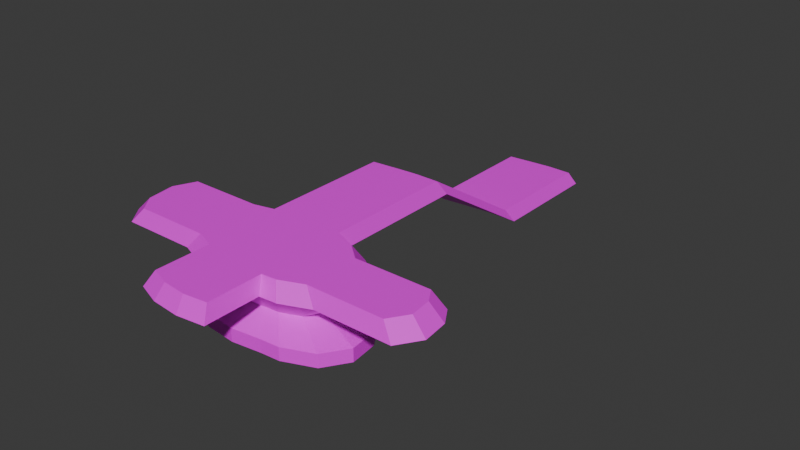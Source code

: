 # Source: crossIsland.blend  (saved by Blender 4.1.24; exported with 4.5.12 LTS)
import bpy
from mathutils import Matrix  # noqa: F401  (used for matrix-valued properties, if any)

bpy.ops.wm.read_factory_settings(use_empty=True)
scene = bpy.context.scene
scene.name = 'Scene'

# ---- collections
col_collection = bpy.data.collections.new('Collection'); scene.collection.children.link(col_collection)

# ---- images (referenced by path relative to the original .blend; pixels are not part of the script)
import os
ASSET_DIR = os.environ.get("B2B_ASSET_DIR", "")  # directory of the original .blend (textures are referenced by path, not embedded)
HERE = os.path.dirname(os.path.abspath(__file__))  # packed textures are extracted next to this script under _unpacked/

def load_image(name, relpath, width, height, colorspace="sRGB"):
    """Load a texture the original file referenced (path relative to the .blend, or extracted next to this script)."""
    p = next((c for c in (os.path.join(HERE, relpath), os.path.join(ASSET_DIR, relpath)) if relpath and os.path.exists(c)), "")
    if p:
        img = bpy.data.images.load(p, check_existing=True)
        img.name = name
    else:  # same state as the original file: an image datablock whose file is absent (Cycles renders it pink)
        img = bpy.data.images.new(name, width, height)
        img.source = "FILE"
        img.filepath = "//" + (relpath or name)
    img.colorspace_settings.name = colorspace
    return img
img_rock_05_diff_4k_jpg = load_image('rock_05_diff_4k.jpg', 'rock_05_4k.blend/textures/rock_05_diff_4k.jpg', 1024, 1024, 'sRGB')

# ---- materials (node trees are filled in below, after node groups)
mat_material_001 = bpy.data.materials.new('Material.001')
mat_material_001.use_transparent_shadow = False

# ---- material node trees
mat_material_001.use_nodes = True; mat_material_001.node_tree.nodes.clear()
_N = mat_material_001.node_tree.nodes; _L = mat_material_001.node_tree.links
n0 = _N.new('ShaderNodeBsdfPrincipled'); n0.name = 'Principled BSDF'; n0.location = (10, 300)
n1 = _N.new('ShaderNodeOutputMaterial'); n1.name = 'Material Output'; n1.location = (300, 300)
n2 = _N.new('ShaderNodeTexImage'); n2.name = 'Image Texture'; n2.location = (-280, 280)
n2.image = img_rock_05_diff_4k_jpg
_L.new(n0.outputs[0], n1.inputs[0])
_L.new(n2.outputs[0], n0.inputs[0])
n1.is_active_output = True

# ---- world
world_world = bpy.data.worlds.new('World'); scene.world = world_world
world_world.use_nodes = True; world_world.node_tree.nodes.clear()
_N = world_world.node_tree.nodes; _L = world_world.node_tree.links
n0 = _N.new('ShaderNodeOutputWorld'); n0.name = 'World Output'; n0.location = (300, 300)
n1 = _N.new('ShaderNodeBackground'); n1.name = 'Background'; n1.location = (10, 300)
n1.inputs[0].default_value = (0.05088, 0.05088, 0.05088, 1.0)
_L.new(n1.outputs[0], n0.inputs[0])
n0.is_active_output = True
world_world.color = (0.05088, 0.05088, 0.05088)
world_world.use_sun_shadow = False
world_world.sun_shadow_jitter_overblur = 0.0

# ---- meshes
me_vert = bpy.data.meshes.new('Vert')
me_vert.from_pydata([(0.0, 0.0, 0.0), (-0.1397, 29.96, 0.0), (14.25, 29.68, 0.0), (27.1, 24.09, 0.0), (37.43, 15.43, 0.0), (42.74, 7.053, 0.0), (44.27, -5.796, 0.0), (37.15, -16.69, 0.0), (23.32, -22.28, 0.0), (14.67, -22.84, 0.0), (0.9777, -24.51, 0.0), (-13.27, -23.12, 0.0), (-25.14, -18.79, 0.0), (-36.59, -14.32, 0.0), (-44.14, -4.4, 0.0), (-46.23, 12.08, 0.0), (-40.5, 24.79, 0.0), (-28.49, 27.58, 0.0), (-11.87, 29.12, 0.0), (0.04627, -0.4873, -8.57), (-0.1209, 35.36, -8.57), (17.09, 35.03, -8.57), (32.47, 28.34, -8.57), (44.84, 17.98, -8.57), (51.19, 7.953, -8.57), (53.03, -7.424, -8.57), (44.51, -20.46, -8.57), (27.96, -27.15, -8.57), (17.6, -27.82, -8.57), (1.216, -29.82, -8.57), (-15.83, -28.15, -8.57), (-30.04, -22.97, -8.57), (-43.74, -17.62, -8.57), (-52.77, -5.752, -8.57), (-55.28, 13.97, -8.57), (-48.42, 29.18, -8.57), (-34.05, 32.52, -8.57), (-14.16, 34.36, -8.57), (-0.04637, 0.4884, -21.43), (-0.1585, 24.54, -21.43), (11.39, 24.32, -21.43), (21.71, 19.83, -21.43), (30.01, 12.88, -21.43), (34.27, 6.151, -21.43), (35.5, -4.165, -21.43), (29.78, -12.91, -21.43), (18.68, -17.4, -21.43), (11.73, -17.85, -21.43), (0.7386, -19.19, -21.43), (-10.7, -18.07, -21.43), (-20.23, -14.59, -21.43), (-29.43, -11.01, -21.43), (-35.48, -3.044, -21.43), (-37.16, 10.19, -21.43), (-32.57, 20.39, -21.43), (-22.92, 22.63, -21.43), (-9.578, 23.87, -21.43), (0.06539, -0.6887, -29.92), (-0.1131, 37.6, -29.92), (18.27, 37.24, -29.92), (34.69, 30.1, -29.92), (47.9, 19.04, -29.92), (54.68, 8.325, -29.92), (56.65, -8.096, -29.92), (47.55, -22.02, -29.92), (29.87, -29.16, -29.92), (18.81, -29.87, -29.92), (1.315, -32.01, -29.92), (-16.89, -30.23, -29.92), (-32.06, -24.7, -29.92), (-46.7, -18.98, -29.92), (-56.34, -6.311, -29.92), (-59.02, 14.75, -29.92), (-51.7, 30.99, -29.92), (-36.35, 34.56, -29.92), (-15.11, 36.53, -29.92), (0.06539, -0.6887, -37.52), (-0.1131, 37.6, -37.52), (18.27, 37.24, -37.52), (34.69, 30.1, -37.52), (47.9, 19.04, -37.52), (54.68, 8.325, -37.52), (56.65, -8.096, -37.52), (47.55, -22.02, -37.52), (29.87, -29.16, -37.52), (18.81, -29.87, -37.52), (1.315, -32.01, -37.52), (-16.89, -30.23, -37.52), (-32.06, -24.7, -37.52), (-46.7, -18.98, -37.52), (-56.34, -6.311, -37.52), (-59.02, 14.75, -37.52), (-51.7, 30.99, -37.52), (-36.35, 34.56, -37.52), (-15.11, 36.53, -37.52), (14.67, -55.51, 0.0), (0.9777, -57.19, 0.0), (-13.27, -55.79, 0.0), (-25.14, -51.46, 0.0), (17.6, -60.49, -8.57), (1.216, -62.49, -8.57), (-15.83, -60.82, -8.57), (-30.04, -55.64, -8.57), (-79.82, -14.32, 0.0), (-87.36, -4.4, 0.0), (-89.46, 12.08, 0.0), (-83.73, 24.79, 0.0), (-86.97, -17.62, -8.57), (-96.0, -5.752, -8.57), (-98.51, 13.97, -8.57), (-91.65, 29.18, -8.57), (-0.1397, 79.85, 0.0), (14.25, 79.57, 0.0), (-28.49, 77.48, 0.0), (-11.87, 79.01, 0.0), (-0.1209, 85.26, -8.57), (17.09, 84.92, -8.57), (-34.05, 82.42, -8.57), (-14.16, 84.26, -8.57), (82.47, 15.43, 0.0), (87.78, 7.053, 0.0), (89.31, -5.796, 0.0), (82.19, -16.69, 0.0), (89.88, 17.98, -8.57), (96.23, 7.953, -8.57), (98.07, -7.424, -8.57), (89.55, -20.46, -8.57), (-0.1397, 106.8, 0.0), (14.25, 106.6, 0.0), (-28.49, 104.5, 0.0), (-11.87, 106.0, 0.0), (-0.1209, 112.2, -8.57), (17.09, 111.9, -8.57), (-34.05, 109.4, -8.57), (-14.16, 111.2, -8.57), (-0.2014, 173.9, -42.7), (14.18, 173.6, -42.7), (-28.55, 171.5, -42.7), (-11.93, 173.0, -42.7), (-0.1826, 179.3, -51.27), (17.03, 179.0, -51.27), (-34.11, 176.4, -51.27), (-14.22, 178.3, -51.27), (-0.2014, 243.5, -42.7), (14.18, 243.2, -42.7), (-28.55, 241.1, -42.7), (-11.93, 242.6, -42.7), (-0.1826, 248.9, -51.27), (17.03, 248.5, -51.27), (-34.11, 246.0, -51.27), (-14.22, 247.9, -51.27), (-1.87, 3.451, -37.52), (-1.515, 3.239, 0.0)], [], [(33, 52, 51, 32), (29, 100, 101, 30), (4, 23, 22, 3), (10, 96, 95, 9), (25, 125, 126, 26), (17, 113, 117, 36), (13, 32, 31, 12), (6, 121, 120, 5), (34, 109, 110, 35), (26, 126, 122, 7), (15, 105, 104, 14), (8, 27, 26, 7), (0, 19, 20, 1), (35, 110, 106, 16), (9, 28, 27, 8), (36, 117, 118, 37), (17, 36, 35, 16), (31, 102, 98, 12), (3, 22, 21, 2), (20, 115, 116, 21), (51, 70, 69, 50), (26, 45, 44, 25), (19, 38, 39, 20), (34, 53, 52, 33), (27, 46, 45, 26), (35, 54, 53, 34), (28, 47, 46, 27), (21, 40, 39, 20), (36, 55, 54, 35), (29, 48, 47, 28), (22, 41, 40, 21), (37, 56, 55, 36), (30, 49, 48, 29), (23, 42, 41, 22), (20, 39, 56, 37), (31, 50, 49, 30), (24, 43, 42, 23), (32, 51, 50, 31), (25, 44, 43, 24), (69, 88, 87, 68), (44, 63, 62, 43), (52, 71, 70, 51), (45, 64, 63, 44), (53, 72, 71, 52), (46, 65, 64, 45), (38, 57, 58, 39), (54, 73, 72, 53), (47, 66, 65, 46), (40, 59, 58, 39), (55, 74, 73, 54), (48, 67, 66, 47), (41, 60, 59, 40), (56, 75, 74, 55), (49, 68, 67, 48), (42, 61, 60, 41), (39, 58, 75, 56), (50, 69, 68, 49), (43, 62, 61, 42), (1, 152, 2), (62, 81, 80, 61), (70, 89, 88, 69), (63, 82, 81, 62), (71, 90, 89, 70), (64, 83, 82, 63), (72, 91, 90, 71), (65, 84, 83, 64), (57, 76, 77, 58), (73, 92, 91, 72), (66, 85, 84, 65), (59, 78, 77, 58), (74, 93, 92, 73), (67, 86, 85, 66), (60, 79, 78, 59), (75, 94, 93, 74), (68, 87, 86, 67), (61, 80, 79, 60), (58, 77, 94, 75), (97, 101, 100, 96), (98, 102, 101, 97), (96, 100, 99, 95), (9, 95, 99, 28), (11, 97, 96, 10), (30, 101, 102, 31), (28, 99, 100, 29), (12, 98, 97, 11), (104, 108, 107, 103), (105, 109, 108, 104), (106, 110, 109, 105), (32, 107, 108, 33), (16, 106, 105, 15), (13, 103, 107, 32), (14, 104, 103, 13), (33, 108, 109, 34), (112, 128, 127, 111), (111, 127, 130, 114), (117, 133, 134, 118), (2, 112, 111, 1), (1, 111, 114, 18), (18, 114, 113, 17), (37, 118, 115, 20), (21, 116, 112, 2), (120, 124, 123, 119), (121, 125, 124, 120), (122, 126, 125, 121), (23, 123, 124, 24), (4, 119, 123, 23), (7, 122, 121, 6), (5, 120, 119, 4), (24, 124, 125, 25), (128, 136, 135, 127), (127, 135, 138, 130), (133, 141, 142, 134), (113, 129, 133, 117), (118, 134, 131, 115), (115, 131, 132, 116), (114, 130, 129, 113), (116, 132, 128, 112), (135, 143, 146, 138), (141, 149, 150, 142), (140, 148, 144, 136), (129, 137, 141, 133), (134, 142, 139, 131), (131, 139, 140, 132), (130, 138, 137, 129), (132, 140, 136, 128), (143, 147, 150, 146), (144, 148, 147, 143), (146, 150, 149, 145), (136, 144, 143, 135), (137, 145, 149, 141), (142, 150, 147, 139), (139, 147, 148, 140), (138, 146, 145, 137), (77, 151, 94), (94, 151, 93), (93, 151, 92), (92, 151, 91), (91, 151, 90), (90, 151, 89), (89, 151, 88), (88, 151, 87), (87, 151, 86), (86, 151, 85), (85, 151, 84), (84, 151, 83), (83, 151, 82), (82, 151, 81), (81, 151, 80), (80, 151, 79), (79, 151, 78), (78, 151, 77), (2, 152, 3), (3, 152, 4), (4, 152, 5), (5, 152, 6), (6, 152, 7), (7, 152, 8), (8, 152, 9), (9, 152, 10), (10, 152, 11), (11, 152, 12), (12, 152, 13), (13, 152, 14), (14, 152, 15), (15, 152, 16), (16, 152, 17), (17, 152, 18), (18, 152, 1)])
_uv = me_vert.uv_layers.new(name='UVMap')
_uv.uv.foreach_set('vector', [0.01036, 0.145, 0.0171, 0.1408, 0.01739, 0.1305, 0.01012, 0.1339, 0.02022, 0.09182, 0.01847, 2.33e-05, 0.01662, 0.0449, 0.01534, 0.1007, 0.02953, 0.1548, 0.02818, 0.1525, 0.02665, 0.1654, 0.02861, 0.1676, 0.01789, 0.09895, 0.01713, 0.03329, 0.01784, 0.03955, 0.02217, 0.1051, 0.02932, 0.1385, 0.03015, 0.1409, 0.0302, 0.1408, 0.02918, 0.1305, 0.01215, 0.1796, 0.01623, 0.3058, 0.01031, 0.3171, 0.01062, 0.1838, 0.008544, 0.1302, 0.01012, 0.1339, 0.01099, 0.1157, 0.00987, 0.1179, 0.03086, 0.1373, 0.03011, 0.1408, 0.03007, 0.1413, 0.03035, 0.146, 0.01071, 0.155, 0.01044, 0.1529, 0.01019, 0.1532, 0.01092, 0.1659, 0.02918, 0.1305, 0.0302, 0.1408, 0.02996, 0.1401, 0.03065, 0.127, 0.01073, 0.1568, 0.01061, 0.153, 0.01073, 0.1517, 0.01245, 0.1434, 0.02885, 0.112, 0.02591, 0.116, 0.02918, 0.1305, 0.03065, 0.127, 0.07636, 0.0007331, 0.06753, 0.0002309, 0.06753, 0.03717, 0.07636, 0.0316, 0.01092, 0.1659, 0.01019, 0.1532, 0.01087, 0.1542, 0.00972, 0.1698, 0.02217, 0.1051, 0.02528, 0.1018, 0.02591, 0.116, 0.02885, 0.112, 0.01062, 0.1838, 0.01031, 0.3171, 0.02134, 0.3235, 0.02151, 0.1955, 0.01215, 0.1796, 0.01062, 0.1838, 0.01092, 0.1659, 0.00972, 0.1698, 0.01099, 0.1157, 0.01398, 0.06079, 0.01423, 0.0627, 0.00987, 0.1179, 0.02861, 0.1676, 0.02665, 0.1654, 0.02651, 0.1874, 0.02256, 0.1814, 0.02108, 0.1997, 0.0219, 0.326, 0.02573, 0.323, 0.02651, 0.1874, 0.01739, 0.1305, 0.02125, 0.138, 0.0211, 0.131, 0.01843, 0.1223, 0.02918, 0.1305, 0.02206, 0.1285, 0.02229, 0.1379, 0.02932, 0.1385, 0.06753, 0.0002309, 0.05429, 0.001236, 0.05429, 0.02602, 0.06753, 0.03717, 0.01071, 0.155, 0.0176, 0.1531, 0.0171, 0.1408, 0.01036, 0.145, 0.02591, 0.116, 0.02116, 0.1202, 0.02206, 0.1285, 0.02918, 0.1305, 0.01092, 0.1659, 0.0186, 0.1652, 0.0176, 0.1531, 0.01071, 0.155, 0.02528, 0.1018, 0.02114, 0.1159, 0.02116, 0.1202, 0.02591, 0.116, 0.02651, 0.1874, 0.01498, 0.1721, 0.006104, 0.177, 0.02108, 0.1997, 0.01062, 0.1838, 0.02175, 0.1734, 0.0186, 0.1652, 0.01092, 0.1659, 0.02022, 0.09182, 0.02029, 0.1131, 0.02114, 0.1159, 0.02528, 0.1018, 0.02665, 0.1654, 0.0186, 0.1637, 0.01498, 0.1721, 0.02651, 0.1874, 0.02151, 0.1955, 0.02907, 0.179, 0.02175, 0.1734, 0.01062, 0.1838, 0.01534, 0.1007, 0.01958, 0.1161, 0.02029, 0.1131, 0.02022, 0.09182, 0.02818, 0.1525, 0.02073, 0.1549, 0.0186, 0.1637, 0.02665, 0.1654, 0.02108, 0.1997, 0.03621, 0.1815, 0.02907, 0.179, 0.02151, 0.1955, 0.01099, 0.1157, 0.01843, 0.1223, 0.01958, 0.1161, 0.01534, 0.1007, 0.02874, 0.1453, 0.02177, 0.1472, 0.02073, 0.1549, 0.02818, 0.1525, 0.01012, 0.1339, 0.01739, 0.1305, 0.01843, 0.1223, 0.01099, 0.1157, 0.02932, 0.1385, 0.02229, 0.1379, 0.02177, 0.1472, 0.02874, 0.1453, 0.0211, 0.131, 0.02243, 0.1334, 0.02159, 0.1277, 0.02128, 0.1245, 0.02229, 0.1379, 0.01724, 0.139, 0.01778, 0.1447, 0.02177, 0.1472, 0.0171, 0.1408, 0.02085, 0.1438, 0.02125, 0.138, 0.01739, 0.1305, 0.02206, 0.1285, 0.01818, 0.1338, 0.01724, 0.139, 0.02229, 0.1379, 0.0176, 0.1531, 0.02197, 0.1512, 0.02085, 0.1438, 0.0171, 0.1408, 0.02116, 0.1202, 0.01887, 0.1277, 0.01818, 0.1338, 0.02206, 0.1285, 0.05429, 0.001236, 0.04554, 2.331e-05, 0.04554, 0.03947, 0.05429, 0.02602, 0.0186, 0.1652, 0.02171, 0.1564, 0.02197, 0.1512, 0.0176, 0.1531, 0.02114, 0.1159, 0.02034, 0.1241, 0.01887, 0.1277, 0.02116, 0.1202, 0.01498, 0.1721, 0.01607, 0.161, 0.01037, 0.1609, 0.006104, 0.177, 0.02175, 0.1734, 0.02167, 0.1613, 0.02171, 0.1564, 0.0186, 0.1652, 0.02029, 0.1131, 0.02061, 0.1218, 0.02034, 0.1241, 0.02114, 0.1159, 0.0186, 0.1637, 0.01719, 0.1559, 0.01607, 0.161, 0.01498, 0.1721, 0.02907, 0.179, 0.02584, 0.166, 0.02167, 0.1613, 0.02175, 0.1734, 0.01958, 0.1161, 0.02128, 0.1245, 0.02061, 0.1218, 0.02029, 0.1131, 0.02073, 0.1549, 0.01791, 0.1495, 0.01719, 0.1559, 0.0186, 0.1637, 0.03621, 0.1815, 0.03198, 0.1623, 0.02584, 0.166, 0.02907, 0.179, 0.01843, 0.1223, 0.0211, 0.131, 0.02128, 0.1245, 0.01958, 0.1161, 0.02177, 0.1472, 0.01778, 0.1447, 0.01791, 0.1495, 0.02073, 0.1549, 0.01869, 0.1868, 0.01849, 0.1453, 0.02256, 0.1814, 0.01778, 0.1447, 0.01669, 0.1447, 0.01722, 0.149, 0.01791, 0.1495, 0.02125, 0.138, 0.02229, 0.1383, 0.02243, 0.1334, 0.0211, 0.131, 0.01724, 0.139, 0.01648, 0.1391, 0.01669, 0.1447, 0.01778, 0.1447, 0.02085, 0.1438, 0.0209, 0.1436, 0.02229, 0.1383, 0.02125, 0.138, 0.01818, 0.1338, 0.01751, 0.134, 0.01648, 0.1391, 0.01724, 0.139, 0.02197, 0.1512, 0.0221, 0.1508, 0.0209, 0.1436, 0.02085, 0.1438, 0.01887, 0.1277, 0.01828, 0.1287, 0.01751, 0.134, 0.01818, 0.1338, 0.04554, 2.331e-05, 0.03771, 2.331e-05, 0.03771, 0.03947, 0.04554, 0.03947, 0.02171, 0.1564, 0.02229, 0.1558, 0.0221, 0.1508, 0.02197, 0.1512, 0.02034, 0.1241, 0.01996, 0.127, 0.01828, 0.1287, 0.01887, 0.1277, 0.01607, 0.161, 0.01754, 0.1579, 0.02048, 0.1576, 0.01037, 0.1609, 0.02167, 0.1613, 0.02245, 0.1586, 0.02229, 0.1558, 0.02171, 0.1564, 0.02061, 0.1218, 0.02078, 0.1255, 0.01996, 0.127, 0.02034, 0.1241, 0.01719, 0.1559, 0.01701, 0.1541, 0.01754, 0.1579, 0.01607, 0.161, 0.02584, 0.166, 0.02385, 0.1608, 0.02245, 0.1586, 0.02167, 0.1613, 0.02128, 0.1245, 0.02159, 0.1277, 0.02078, 0.1255, 0.02061, 0.1218, 0.01791, 0.1495, 0.01722, 0.149, 0.01701, 0.1541, 0.01719, 0.1559, 0.03198, 0.1623, 0.02048, 0.1576, 0.02385, 0.1608, 0.02584, 0.166, 0.01472, 0.04914, 0.01662, 0.0449, 0.01847, 2.33e-05, 0.01713, 0.03329, 0.01423, 0.0627, 0.01398, 0.06079, 0.01662, 0.0449, 0.01472, 0.04914, 0.01713, 0.03329, 0.01847, 2.33e-05, 0.02057, 0.02923, 0.01784, 0.03955, 0.02217, 0.1051, 0.01784, 0.03955, 0.02057, 0.02923, 0.02528, 0.1018, 0.01434, 0.1039, 0.01472, 0.04914, 0.01713, 0.03329, 0.01789, 0.09895, 0.01534, 0.1007, 0.01662, 0.0449, 0.01398, 0.06079, 0.01099, 0.1157, 0.02528, 0.1018, 0.02057, 0.02923, 0.01847, 2.33e-05, 0.02022, 0.09182, 0.00987, 0.1179, 0.01423, 0.0627, 0.01472, 0.04914, 0.01434, 0.1039, 0.01073, 0.1517, 0.0104, 0.152, 0.01058, 0.1513, 0.01098, 0.15, 0.01061, 0.153, 0.01044, 0.1529, 0.0104, 0.152, 0.01073, 0.1517, 0.01087, 0.1542, 0.01019, 0.1532, 0.01044, 0.1529, 0.01061, 0.153, 0.01012, 0.1339, 0.01058, 0.1513, 0.0104, 0.152, 0.01036, 0.145, 0.00972, 0.1698, 0.01087, 0.1542, 0.01061, 0.153, 0.01073, 0.1568, 0.008544, 0.1302, 0.01098, 0.15, 0.01058, 0.1513, 0.01012, 0.1339, 0.01245, 0.1434, 0.01073, 0.1517, 0.01098, 0.15, 0.008544, 0.1302, 0.01036, 0.145, 0.0104, 0.152, 0.01044, 0.1529, 0.01071, 0.155, 0.01653, 0.3108, 0.0177, 0.3496, 0.01655, 0.3519, 0.0157, 0.3112, 0.0157, 0.3112, 0.01655, 0.3519, 0.009794, 0.3509, 0.01141, 0.3091, 0.01031, 0.3171, 2.33e-05, 0.3711, 0.02068, 0.378, 0.02134, 0.3235, 0.02256, 0.1814, 0.01653, 0.3108, 0.0157, 0.3112, 0.01869, 0.1868, 0.01869, 0.1868, 0.0157, 0.3112, 0.01141, 0.3091, 0.01063, 0.1867, 0.01063, 0.1867, 0.01141, 0.3091, 0.01623, 0.3058, 0.01215, 0.1796, 0.02151, 0.1955, 0.02134, 0.3235, 0.0219, 0.326, 0.02108, 0.1997, 0.02651, 0.1874, 0.02573, 0.323, 0.01653, 0.3108, 0.02256, 0.1814, 0.03007, 0.1413, 0.03015, 0.1411, 0.02999, 0.1413, 0.02994, 0.1421, 0.03011, 0.1408, 0.03015, 0.1409, 0.03015, 0.1411, 0.03007, 0.1413, 0.02996, 0.1401, 0.0302, 0.1408, 0.03015, 0.1409, 0.03011, 0.1408, 0.02818, 0.1525, 0.02999, 0.1413, 0.03015, 0.1411, 0.02874, 0.1453, 0.02953, 0.1548, 0.02994, 0.1421, 0.02999, 0.1413, 0.02818, 0.1525, 0.03065, 0.127, 0.02996, 0.1401, 0.03011, 0.1408, 0.03086, 0.1373, 0.03035, 0.146, 0.03007, 0.1413, 0.02994, 0.1421, 0.02953, 0.1548, 0.02874, 0.1453, 0.03015, 0.1411, 0.03015, 0.1409, 0.02932, 0.1385, 0.0177, 0.3496, 0.009354, 0.6942, 0.01239, 0.6944, 0.01655, 0.3519, 0.01655, 0.3519, 0.01239, 0.6944, 0.005965, 0.6904, 0.009794, 0.3509, 2.33e-05, 0.3711, 2.329e-05, 0.7116, 0.0225, 0.7176, 0.02068, 0.378, 0.01623, 0.3058, 0.01535, 0.3467, 2.33e-05, 0.3711, 0.01031, 0.3171, 0.02134, 0.3235, 0.02068, 0.378, 0.0249, 0.3795, 0.0219, 0.326, 0.0219, 0.326, 0.0249, 0.3795, 0.03766, 0.3755, 0.02573, 0.323, 0.01141, 0.3091, 0.009794, 0.3509, 0.01535, 0.3467, 0.01623, 0.3058, 0.02573, 0.323, 0.03766, 0.3755, 0.0177, 0.3496, 0.01653, 0.3108, 0.01239, 0.6944, 0.01091, 0.9648, 0.007622, 0.9446, 0.005965, 0.6904, 2.329e-05, 0.7116, 0.009058, 0.9305, 0.02128, 0.9505, 0.0225, 0.7176, 0.03544, 0.7246, 0.01594, 0.9795, 0.008225, 0.9642, 0.009354, 0.6942, 0.01535, 0.3467, 0.01853, 0.6846, 2.329e-05, 0.7116, 2.33e-05, 0.3711, 0.02068, 0.378, 0.0225, 0.7176, 0.02322, 0.7234, 0.0249, 0.3795, 0.0249, 0.3795, 0.02322, 0.7234, 0.03544, 0.7246, 0.03766, 0.3755, 0.009794, 0.3509, 0.005965, 0.6904, 0.01853, 0.6846, 0.01535, 0.3467, 0.03766, 0.3755, 0.03544, 0.7246, 0.009354, 0.6942, 0.0177, 0.3496, 0.01091, 0.9648, 0.01556, 1.0, 0.02128, 0.9505, 0.007622, 0.9446, 0.008225, 0.9642, 0.01594, 0.9795, 0.01556, 1.0, 0.01091, 0.9648, 0.007622, 0.9446, 0.02128, 0.9505, 0.009058, 0.9305, 0.01469, 0.9261, 0.009354, 0.6942, 0.008225, 0.9642, 0.01091, 0.9648, 0.01239, 0.6944, 0.01853, 0.6846, 0.01469, 0.9261, 0.009058, 0.9305, 2.329e-05, 0.7116, 0.0225, 0.7176, 0.02128, 0.9505, 0.01556, 1.0, 0.02322, 0.7234, 0.02322, 0.7234, 0.01556, 1.0, 0.01594, 0.9795, 0.03544, 0.7246, 0.005965, 0.6904, 0.007622, 0.9446, 0.01469, 0.9261, 0.01853, 0.6846, 0.02048, 0.1576, 0.0203, 0.1438, 0.02385, 0.1608, 0.02385, 0.1608, 0.0203, 0.1438, 0.02245, 0.1586, 0.02245, 0.1586, 0.0203, 0.1438, 0.02229, 0.1558, 0.02229, 0.1558, 0.0203, 0.1438, 0.0221, 0.1508, 0.0221, 0.1508, 0.0203, 0.1438, 0.0209, 0.1436, 0.0209, 0.1436, 0.0203, 0.1438, 0.02229, 0.1383, 0.02229, 0.1383, 0.0203, 0.1438, 0.02243, 0.1334, 0.02243, 0.1334, 0.0203, 0.1438, 0.02159, 0.1277, 0.02159, 0.1277, 0.0203, 0.1438, 0.02078, 0.1255, 0.02078, 0.1255, 0.0203, 0.1438, 0.01996, 0.127, 0.01996, 0.127, 0.0203, 0.1438, 0.01828, 0.1287, 0.01828, 0.1287, 0.0203, 0.1438, 0.01751, 0.134, 0.01751, 0.134, 0.0203, 0.1438, 0.01648, 0.1391, 0.01648, 0.1391, 0.0203, 0.1438, 0.01669, 0.1447, 0.01669, 0.1447, 0.0203, 0.1438, 0.01722, 0.149, 0.01722, 0.149, 0.0203, 0.1438, 0.01701, 0.1541, 0.01701, 0.1541, 0.0203, 0.1438, 0.01754, 0.1579, 0.01754, 0.1579, 0.0203, 0.1438, 0.02048, 0.1576, 0.02256, 0.1814, 0.01849, 0.1453, 0.02861, 0.1676, 0.02861, 0.1676, 0.01849, 0.1453, 0.02953, 0.1548, 0.02953, 0.1548, 0.01849, 0.1453, 0.03035, 0.146, 0.03035, 0.146, 0.01849, 0.1453, 0.03086, 0.1373, 0.03086, 0.1373, 0.01849, 0.1453, 0.03065, 0.127, 0.03065, 0.127, 0.01849, 0.1453, 0.02885, 0.112, 0.02885, 0.112, 0.01849, 0.1453, 0.02217, 0.1051, 0.02217, 0.1051, 0.01849, 0.1453, 0.01789, 0.09895, 0.01789, 0.09895, 0.01849, 0.1453, 0.01434, 0.1039, 0.01434, 0.1039, 0.01849, 0.1453, 0.00987, 0.1179, 0.00987, 0.1179, 0.01849, 0.1453, 0.008544, 0.1302, 0.008544, 0.1302, 0.01849, 0.1453, 0.01245, 0.1434, 0.01245, 0.1434, 0.01849, 0.1453, 0.01073, 0.1568, 0.01073, 0.1568, 0.01849, 0.1453, 0.00972, 0.1698, 0.00972, 0.1698, 0.01849, 0.1453, 0.01215, 0.1796, 0.01215, 0.1796, 0.01849, 0.1453, 0.01063, 0.1867, 0.01063, 0.1867, 0.01849, 0.1453, 0.01869, 0.1868])
me_vert.materials.append(mat_material_001)
me_vert.update()

# ---- objects
ob_vert = bpy.data.objects.new('Vert', me_vert)

# ---- transforms, parenting, visibility, modifiers, constraints
ob_vert.location = (0.0, 0.0, 0.0)

# ---- collection membership
col_collection.objects.link(ob_vert)

# ---- scene / render settings (as saved in the file)
scene.frame_start = 1; scene.frame_end = 250; scene.frame_set(1)
scene.render.engine = 'BLENDER_EEVEE_NEXT'
scene.cycles.sampling_pattern = 'TABULATED_SOBOL'
scene.eevee.ray_tracing_options.trace_max_roughness = 0.0
bpy.context.view_layer.update()

# ---- added for rendering (the .blend has no active camera and no usable light): camera, sun
cam_auto = bpy.data.cameras.new('AutoCamera')
cam_auto.lens = 50.0
cam_auto.sensor_width = 36.0
cam_auto.clip_end = 6036.94
ob_auto_camera = bpy.data.objects.new('AutoCamera', cam_auto)
scene.collection.objects.link(ob_auto_camera)
ob_auto_camera.location = (343.768, -319.591, 249.552)
ob_auto_camera.rotation_euler = (1.09748, -7.21219e-08, 0.694738)
scene.camera = ob_auto_camera
light_auto_sun = bpy.data.lights.new('AutoSun', 'SUN')
light_auto_sun.energy = 3.0
light_auto_sun.angle = 0.0523599
ob_auto_sun = bpy.data.objects.new('AutoSun', light_auto_sun)
scene.collection.objects.link(ob_auto_sun)
ob_auto_sun.rotation_euler = (0.872665, 0.174533, 0.523599)
bpy.context.view_layer.update()
